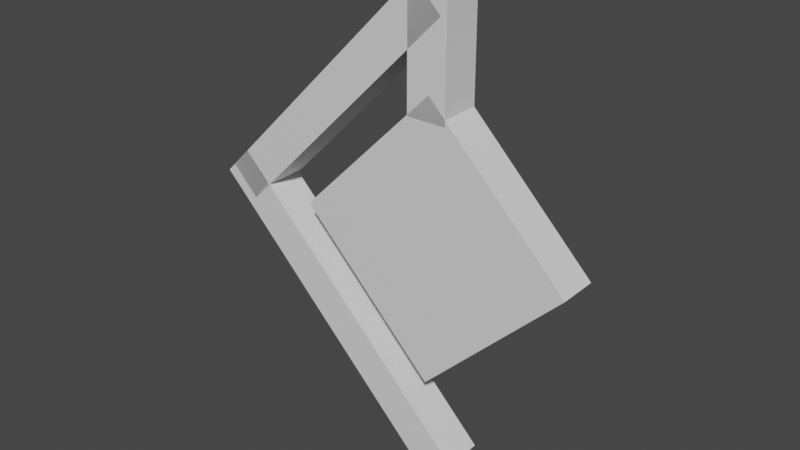# Source: unown_d.blend  (saved by Blender 2.81.16; exported with 4.5.12 LTS)
import bpy
from mathutils import Matrix  # noqa: F401  (used for matrix-valued properties, if any)

bpy.ops.wm.read_factory_settings(use_empty=True)
scene = bpy.context.scene
scene.name = 'Scene'

# ---- collections
col_collection = bpy.data.collections.new('Collection'); scene.collection.children.link(col_collection)

# ---- materials (node trees are filled in below, after node groups)
mat_default_obj = bpy.data.materials.new('Default OBJ')
mat_default_obj.use_transparent_shadow = False

# ---- material node trees
mat_default_obj.use_nodes = True; mat_default_obj.node_tree.nodes.clear()
_N = mat_default_obj.node_tree.nodes; _L = mat_default_obj.node_tree.links
n0 = _N.new('ShaderNodeOutputMaterial'); n0.name = 'Material Output'; n0.location = (300, 300)
n1 = _N.new('ShaderNodeBsdfPrincipled'); n1.name = 'Principled BSDF'; n1.location = (10, 300)
n1.distribution = 'GGX'
n1.subsurface_method = 'BURLEY'
n1.inputs[3].default_value = 1.45
n1.inputs[27].default_value = (0.0, 0.0, 0.0, 1.0)
n1.inputs[28].default_value = 1.0
_L.new(n1.outputs[0], n0.inputs[0])
n0.is_active_output = True

# ---- world
world_world = bpy.data.worlds.new('World'); scene.world = world_world
world_world.use_nodes = True; world_world.node_tree.nodes.clear()
_N = world_world.node_tree.nodes; _L = world_world.node_tree.links
n0 = _N.new('ShaderNodeOutputWorld'); n0.name = 'World Output'; n0.location = (300, 300)
n1 = _N.new('ShaderNodeBackground'); n1.name = 'Background'; n1.location = (10, 300)
n1.inputs[0].default_value = (0.05088, 0.05088, 0.05088, 1.0)
_L.new(n1.outputs[0], n0.inputs[0])
n0.is_active_output = True
world_world.color = (0.05088, 0.05088, 0.05088)
world_world.use_sun_shadow = False
world_world.sun_shadow_jitter_overblur = 0.0

# ---- meshes
me_body = bpy.data.meshes.new('Body')
me_body.from_pydata([(0.221, -0.221, 0.0), (0.0, -0.4419, 0.0), (-0.221, -0.221, 0.0), (0.0, 0.0, 0.0), (0.0, -0.4419, 0.0625), (0.221, -0.221, 0.0625), (0.0, 0.0, 0.0625), (-0.221, -0.221, 0.0625)], [], [(0, 1, 2, 3), (4, 5, 6, 7), (3, 2, 7, 6), (5, 4, 1, 0), (5, 0, 3, 6), (1, 4, 7, 2)])
_uv = me_body.uv_layers.new(name='UVMap')
_uv.uv.foreach_set('vector', [0.01562, 0.8125, 0.09375, 0.8125, 0.09375, 0.9688, 0.01562, 0.9688, 0.1094, 0.8125, 0.1875, 0.8125, 0.1875, 0.9688, 0.1094, 0.9688, 0.01562, 0.9688, 0.09375, 0.9688, 0.09375, 1.0, 0.01562, 1.0, 0.09375, 0.9688, 0.1719, 0.9688, 0.1719, 1.0, 0.09375, 1.0, 0.0, 0.8125, 0.01562, 0.8125, 0.01562, 0.9688, 0.0, 0.9688, 0.09375, 0.8125, 0.1094, 0.8125, 0.1094, 0.9688, 0.09375, 0.9688])
me_body.materials.append(mat_default_obj)
me_body.use_remesh_fix_poles = True
me_body.use_remesh_preserve_attributes = False
me_body.use_mirror_vertex_groups = False
me_body.update()
me_eye = bpy.data.meshes.new('Eye')
me_eye.from_pydata([(0.1326, -0.221, -0.03125), (0.0, -0.3536, -0.03125), (-0.1326, -0.221, -0.03125), (0.0, -0.08839, -0.03125), (0.0, -0.3536, 0.03125), (0.1326, -0.221, 0.03125), (0.0, -0.08839, 0.03125), (-0.1326, -0.221, 0.03125)], [], [(0, 1, 2, 3), (4, 5, 6, 7), (3, 2, 7, 6), (5, 4, 1, 0), (5, 0, 3, 6), (1, 4, 7, 2)])
_uv = me_eye.uv_layers.new(name='UVMap')
_uv.uv.foreach_set('vector', [0.2031, 0.875, 0.25, 0.875, 0.25, 0.9688, 0.2031, 0.9688, 0.2656, 0.875, 0.3125, 0.875, 0.3125, 0.9688, 0.2656, 0.9688, 0.2031, 0.9688, 0.25, 0.9688, 0.25, 1.0, 0.2031, 1.0, 0.25, 0.9688, 0.2969, 0.9688, 0.2969, 1.0, 0.25, 1.0, 0.1875, 0.875, 0.2031, 0.875, 0.2031, 0.9688, 0.1875, 0.9688, 0.25, 0.875, 0.2656, 0.875, 0.2656, 0.9688, 0.25, 0.9688])
me_eye.materials.append(mat_default_obj)
me_eye.use_remesh_fix_poles = True
me_eye.use_remesh_preserve_attributes = False
me_eye.use_mirror_vertex_groups = False
me_eye.update()
me_d3 = bpy.data.meshes.new('D3')
me_d3.from_pydata([(0.04861, -0.5701, 0.0), (0.004419, -0.6143, 0.0), (-0.3933, -0.2166, 0.0), (-0.3491, -0.1724, 0.0), (0.004419, -0.6143, 0.0625), (0.04861, -0.5701, 0.0625), (-0.3491, -0.1724, 0.0625), (-0.3933, -0.2166, 0.0625)], [], [(0, 1, 2, 3), (4, 5, 6, 7), (3, 2, 7, 6), (5, 4, 1, 0), (5, 0, 3, 6), (1, 4, 7, 2)])
_uv = me_d3.uv_layers.new(name='UVMap')
_uv.uv.foreach_set('vector', [0.01562, 0.0625, 0.03125, 0.0625, 0.03125, 0.3438, 0.01562, 0.3438, 0.04688, 0.0625, 0.0625, 0.0625, 0.0625, 0.3438, 0.04688, 0.3438, 0.01562, 0.3438, 0.03125, 0.3438, 0.03125, 0.375, 0.01562, 0.375, 0.03125, 0.3438, 0.04688, 0.3438, 0.04688, 0.375, 0.03125, 0.375, 0.0, 0.0625, 0.01562, 0.0625, 0.01562, 0.3438, 0.0, 0.3438, 0.03125, 0.0625, 0.04688, 0.0625, 0.04688, 0.3438, 0.03125, 0.3438])
me_d3.materials.append(mat_default_obj)
me_d3.use_remesh_fix_poles = True
me_d3.use_remesh_preserve_attributes = False
me_d3.use_mirror_vertex_groups = False
me_d3.update()
me_d2 = bpy.data.meshes.new('D2')
me_d2.from_pydata([(0.01768, 0.1061, 0.0), (-0.3359, -0.2475, 0.0), (-0.3801, -0.2033, 0.0), (-0.02652, 0.1503, 0.0), (-0.3359, -0.2475, 0.0625), (0.01768, 0.1061, 0.0625), (-0.02652, 0.1503, 0.0625), (-0.3801, -0.2033, 0.0625)], [], [(0, 1, 2, 3), (4, 5, 6, 7), (3, 2, 7, 6), (5, 4, 1, 0), (5, 0, 3, 6), (1, 4, 7, 2)])
_uv = me_d2.uv_layers.new(name='UVMap')
_uv.uv.foreach_set('vector', [0.01562, 0.4375, 0.1406, 0.4375, 0.1406, 0.4688, 0.01562, 0.4688, 0.1562, 0.4375, 0.2812, 0.4375, 0.2812, 0.4688, 0.1562, 0.4688, 0.01562, 0.4688, 0.1406, 0.4688, 0.1406, 0.5, 0.01562, 0.5, 0.1406, 0.4688, 0.2656, 0.4688, 0.2656, 0.5, 0.1406, 0.5, 0.0, 0.4375, 0.01562, 0.4375, 0.01562, 0.4688, 0.0, 0.4688, 0.1406, 0.4375, 0.1562, 0.4375, 0.1562, 0.4688, 0.1406, 0.4688])
me_d2.materials.append(mat_default_obj)
me_d2.use_remesh_fix_poles = True
me_d2.use_remesh_preserve_attributes = False
me_d2.use_mirror_vertex_groups = False
me_d2.update()
me_d1 = bpy.data.meshes.new('D1')
me_d1.from_pydata([(0.02715, 0.1503, 0.0), (0.02715, -0.03724, 0.0), (-0.03536, -0.03724, 0.0), (-0.03536, 0.1503, 0.0), (0.02715, -0.03724, 0.0625), (0.02715, 0.1503, 0.0625), (-0.03536, 0.1503, 0.0625), (-0.03536, -0.03724, 0.0625)], [], [(0, 1, 2, 3), (4, 5, 6, 7), (3, 2, 7, 6), (5, 4, 1, 0), (5, 0, 3, 6), (1, 4, 7, 2)])
_uv = me_d1.uv_layers.new(name='UVMap')
_uv.uv.foreach_set('vector', [0.01562, 0.9375, 0.0625, 0.9375, 0.0625, 0.9688, 0.01562, 0.9688, 0.07812, 0.9375, 0.125, 0.9375, 0.125, 0.9688, 0.07812, 0.9688, 0.01562, 0.9688, 0.0625, 0.9688, 0.0625, 1.0, 0.01562, 1.0, 0.0625, 0.9688, 0.1094, 0.9688, 0.1094, 1.0, 0.0625, 1.0, 0.0, 0.9375, 0.01562, 0.9375, 0.01562, 0.9688, 0.0, 0.9688, 0.0625, 0.9375, 0.07812, 0.9375, 0.07812, 0.9688, 0.0625, 0.9688])
me_d1.materials.append(mat_default_obj)
me_d1.use_remesh_fix_poles = True
me_d1.use_remesh_preserve_attributes = False
me_d1.use_mirror_vertex_groups = False
me_d1.update()

# ---- objects
ob_body = bpy.data.objects.new('Body', me_body)
ob_eye = bpy.data.objects.new('Eye', me_eye)
ob_d3 = bpy.data.objects.new('D3', me_d3)
ob_d2 = bpy.data.objects.new('D2', me_d2)
ob_d1 = bpy.data.objects.new('D1', me_d1)

# ---- transforms, parenting, visibility, modifiers, constraints
ob_body.location = (0.0, 0.0, 0.6038)
ob_body.rotation_euler = (1.571, -0.0, 0.0)
ob_body.lineart.crease_threshold = 0.0
ob_eye.location = (0.0, 0.0, 0.6038)
ob_eye.rotation_euler = (1.571, -0.0, 0.0)
ob_eye.lineart.crease_threshold = 0.0
ob_d3.location = (0.0, 0.0, 0.6038)
ob_d3.rotation_euler = (1.571, -0.0, 0.0)
ob_d3.lineart.crease_threshold = 0.0
ob_d2.location = (0.0, 0.0, 0.6038)
ob_d2.rotation_euler = (1.571, -0.0, 0.0)
ob_d2.lineart.crease_threshold = 0.0
ob_d1.location = (0.0, 0.0, 0.6038)
ob_d1.rotation_euler = (1.571, -0.0, 0.0)
ob_d1.lineart.crease_threshold = 0.0

# ---- collection membership
col_collection.objects.link(ob_body)
col_collection.objects.link(ob_eye)
col_collection.objects.link(ob_d3)
col_collection.objects.link(ob_d2)
col_collection.objects.link(ob_d1)

# ---- scene / render settings (as saved in the file)
scene.frame_start = 1; scene.frame_end = 250; scene.frame_set(1)
scene.render.engine = 'BLENDER_EEVEE_NEXT'
scene.cycles.use_denoising = False
scene.cycles.samples = 128
scene.cycles.sampling_pattern = 'TABULATED_SOBOL'
scene.cycles.use_adaptive_sampling = False
scene.cycles.use_light_tree = False
scene.view_settings.view_transform = 'Filmic'
bpy.context.view_layer.update()

# ---- added for rendering (the .blend has no active camera and no usable light): camera, sun
cam_auto = bpy.data.cameras.new('AutoCamera')
cam_auto.lens = 50.0
cam_auto.sensor_width = 36.0
cam_auto.clip_end = 1000.0
ob_auto_camera = bpy.data.objects.new('AutoCamera', cam_auto)
scene.collection.objects.link(ob_auto_camera)
ob_auto_camera.location = (0.825392, -1.10951, 1.10107)
ob_auto_camera.rotation_euler = (1.09748, -7.21219e-08, 0.694738)
scene.camera = ob_auto_camera
light_auto_sun = bpy.data.lights.new('AutoSun', 'SUN')
light_auto_sun.energy = 3.0
light_auto_sun.angle = 0.0523599
ob_auto_sun = bpy.data.objects.new('AutoSun', light_auto_sun)
scene.collection.objects.link(ob_auto_sun)
ob_auto_sun.rotation_euler = (0.872665, 0.174533, 0.523599)
bpy.context.view_layer.update()
